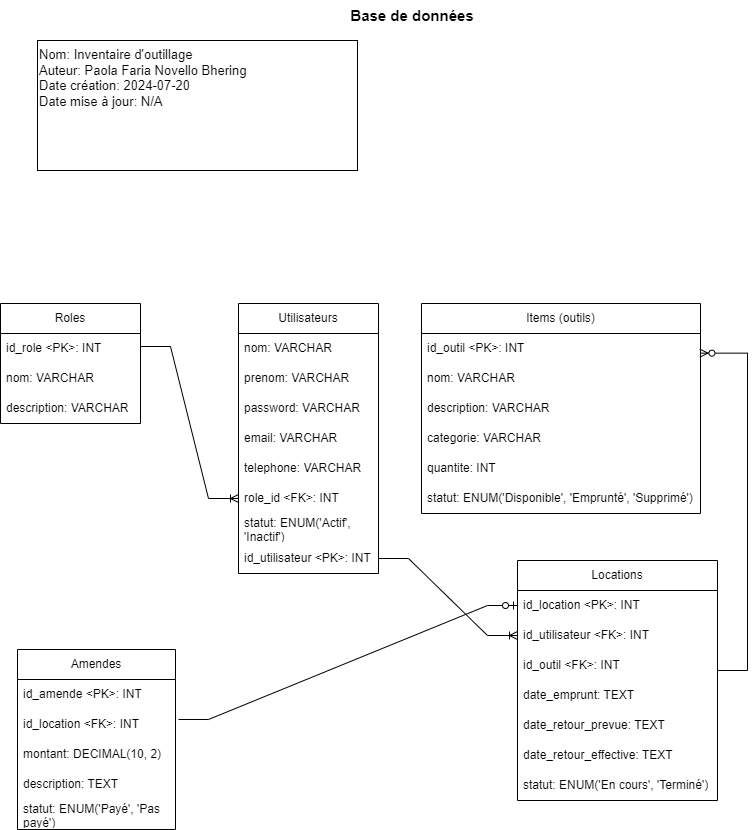

The diagram above was exported from draw.io. Its source (the exported page's mxGraphModel, read from the mxfile embedded in the PNG):
<mxGraphModel dx="2058" dy="820" grid="1" gridSize="10" guides="1" tooltips="1" connect="1" arrows="1" fold="1" page="1" pageScale="1" pageWidth="2339" pageHeight="3300" math="0" shadow="0">
  <root>
    <mxCell id="0" />
    <mxCell id="1" parent="0" />
    <mxCell id="dwD8XqkciGVuNtvJuvMU-1" value="Roles" style="swimlane;fontStyle=0;childLayout=stackLayout;horizontal=1;startSize=30;horizontalStack=0;resizeParent=1;resizeParentMax=0;resizeLast=0;collapsible=1;marginBottom=0;whiteSpace=wrap;html=1;" parent="1" vertex="1">
      <mxGeometry x="3" y="323" width="140" height="120" as="geometry" />
    </mxCell>
    <mxCell id="dwD8XqkciGVuNtvJuvMU-2" value="id_role &amp;lt;PK&amp;gt;: INT" style="text;strokeColor=none;fillColor=none;align=left;verticalAlign=middle;spacingLeft=4;spacingRight=4;overflow=hidden;points=[[0,0.5],[1,0.5]];portConstraint=eastwest;rotatable=0;whiteSpace=wrap;html=1;" parent="dwD8XqkciGVuNtvJuvMU-1" vertex="1">
      <mxGeometry y="30" width="140" height="30" as="geometry" />
    </mxCell>
    <mxCell id="dwD8XqkciGVuNtvJuvMU-3" value="nom: VARCHAR" style="text;strokeColor=none;fillColor=none;align=left;verticalAlign=middle;spacingLeft=4;spacingRight=4;overflow=hidden;points=[[0,0.5],[1,0.5]];portConstraint=eastwest;rotatable=0;whiteSpace=wrap;html=1;" parent="dwD8XqkciGVuNtvJuvMU-1" vertex="1">
      <mxGeometry y="60" width="140" height="30" as="geometry" />
    </mxCell>
    <mxCell id="dwD8XqkciGVuNtvJuvMU-4" value="description: VARCHAR" style="text;strokeColor=none;fillColor=none;align=left;verticalAlign=middle;spacingLeft=4;spacingRight=4;overflow=hidden;points=[[0,0.5],[1,0.5]];portConstraint=eastwest;rotatable=0;whiteSpace=wrap;html=1;" parent="dwD8XqkciGVuNtvJuvMU-1" vertex="1">
      <mxGeometry y="90" width="140" height="30" as="geometry" />
    </mxCell>
    <mxCell id="dwD8XqkciGVuNtvJuvMU-6" value="Utilisateurs" style="swimlane;fontStyle=0;childLayout=stackLayout;horizontal=1;startSize=30;horizontalStack=0;resizeParent=1;resizeParentMax=0;resizeLast=0;collapsible=1;marginBottom=0;whiteSpace=wrap;html=1;" parent="1" vertex="1">
      <mxGeometry x="241" y="323" width="140" height="270" as="geometry" />
    </mxCell>
    <mxCell id="dwD8XqkciGVuNtvJuvMU-8" value="nom: VARCHAR" style="text;strokeColor=none;fillColor=none;align=left;verticalAlign=middle;spacingLeft=4;spacingRight=4;overflow=hidden;points=[[0,0.5],[1,0.5]];portConstraint=eastwest;rotatable=0;whiteSpace=wrap;html=1;" parent="dwD8XqkciGVuNtvJuvMU-6" vertex="1">
      <mxGeometry y="30" width="140" height="30" as="geometry" />
    </mxCell>
    <mxCell id="dwD8XqkciGVuNtvJuvMU-9" value="prenom: VARCHAR" style="text;strokeColor=none;fillColor=none;align=left;verticalAlign=middle;spacingLeft=4;spacingRight=4;overflow=hidden;points=[[0,0.5],[1,0.5]];portConstraint=eastwest;rotatable=0;whiteSpace=wrap;html=1;" parent="dwD8XqkciGVuNtvJuvMU-6" vertex="1">
      <mxGeometry y="60" width="140" height="30" as="geometry" />
    </mxCell>
    <mxCell id="dwD8XqkciGVuNtvJuvMU-11" value="password: VARCHAR" style="text;strokeColor=none;fillColor=none;align=left;verticalAlign=middle;spacingLeft=4;spacingRight=4;overflow=hidden;points=[[0,0.5],[1,0.5]];portConstraint=eastwest;rotatable=0;whiteSpace=wrap;html=1;" parent="dwD8XqkciGVuNtvJuvMU-6" vertex="1">
      <mxGeometry y="90" width="140" height="30" as="geometry" />
    </mxCell>
    <mxCell id="dwD8XqkciGVuNtvJuvMU-27" value="email: VARCHAR" style="text;strokeColor=none;fillColor=none;align=left;verticalAlign=middle;spacingLeft=4;spacingRight=4;overflow=hidden;points=[[0,0.5],[1,0.5]];portConstraint=eastwest;rotatable=0;whiteSpace=wrap;html=1;" parent="dwD8XqkciGVuNtvJuvMU-6" vertex="1">
      <mxGeometry y="120" width="140" height="30" as="geometry" />
    </mxCell>
    <mxCell id="dwD8XqkciGVuNtvJuvMU-28" value="telephone: VARCHAR" style="text;strokeColor=none;fillColor=none;align=left;verticalAlign=middle;spacingLeft=4;spacingRight=4;overflow=hidden;points=[[0,0.5],[1,0.5]];portConstraint=eastwest;rotatable=0;whiteSpace=wrap;html=1;" parent="dwD8XqkciGVuNtvJuvMU-6" vertex="1">
      <mxGeometry y="150" width="140" height="30" as="geometry" />
    </mxCell>
    <mxCell id="dwD8XqkciGVuNtvJuvMU-12" value="role_id &amp;lt;FK&amp;gt;: INT" style="text;strokeColor=none;fillColor=none;align=left;verticalAlign=middle;spacingLeft=4;spacingRight=4;overflow=hidden;points=[[0,0.5],[1,0.5]];portConstraint=eastwest;rotatable=0;whiteSpace=wrap;html=1;" parent="dwD8XqkciGVuNtvJuvMU-6" vertex="1">
      <mxGeometry y="180" width="140" height="30" as="geometry" />
    </mxCell>
    <mxCell id="dwD8XqkciGVuNtvJuvMU-58" value="statut: ENUM('Actif', 'Inactif')" style="text;strokeColor=none;fillColor=none;align=left;verticalAlign=middle;spacingLeft=4;spacingRight=4;overflow=hidden;points=[[0,0.5],[1,0.5]];portConstraint=eastwest;rotatable=0;whiteSpace=wrap;html=1;" parent="dwD8XqkciGVuNtvJuvMU-6" vertex="1">
      <mxGeometry y="210" width="140" height="30" as="geometry" />
    </mxCell>
    <mxCell id="dwD8XqkciGVuNtvJuvMU-7" value="id_utilisateur &amp;lt;PK&amp;gt;: INT" style="text;strokeColor=none;fillColor=none;align=left;verticalAlign=middle;spacingLeft=4;spacingRight=4;overflow=hidden;points=[[0,0.5],[1,0.5]];portConstraint=eastwest;rotatable=0;whiteSpace=wrap;html=1;" parent="dwD8XqkciGVuNtvJuvMU-6" vertex="1">
      <mxGeometry y="240" width="140" height="30" as="geometry" />
    </mxCell>
    <mxCell id="dwD8XqkciGVuNtvJuvMU-13" value="Nom: Inventaire d'outillage&lt;br&gt;Auteur: Paola Faria Novello Bhering&amp;nbsp;&lt;br&gt;Date création: 2024-07-20&lt;br&gt;Date mise à jour: N/A" style="rounded=0;whiteSpace=wrap;html=1;align=left;verticalAlign=top;fontSize=13;spacingBottom=0;" parent="1" vertex="1">
      <mxGeometry x="40" y="60" width="320" height="130" as="geometry" />
    </mxCell>
    <mxCell id="dwD8XqkciGVuNtvJuvMU-14" value="Base de données" style="text;strokeColor=none;align=center;fillColor=none;html=1;verticalAlign=middle;whiteSpace=wrap;rounded=0;fontStyle=1;fontSize=15;" parent="1" vertex="1">
      <mxGeometry x="260" y="20" width="310" height="30" as="geometry" />
    </mxCell>
    <mxCell id="dwD8XqkciGVuNtvJuvMU-15" value="Items (outils)" style="swimlane;fontStyle=0;childLayout=stackLayout;horizontal=1;startSize=30;horizontalStack=0;resizeParent=1;resizeParentMax=0;resizeLast=0;collapsible=1;marginBottom=0;whiteSpace=wrap;html=1;" parent="1" vertex="1">
      <mxGeometry x="424" y="323" width="279" height="210" as="geometry" />
    </mxCell>
    <mxCell id="dwD8XqkciGVuNtvJuvMU-16" value="id_outil &amp;lt;PK&amp;gt;: INT" style="text;strokeColor=none;fillColor=none;align=left;verticalAlign=middle;spacingLeft=4;spacingRight=4;overflow=hidden;points=[[0,0.5],[1,0.5]];portConstraint=eastwest;rotatable=0;whiteSpace=wrap;html=1;" parent="dwD8XqkciGVuNtvJuvMU-15" vertex="1">
      <mxGeometry y="30" width="279" height="30" as="geometry" />
    </mxCell>
    <mxCell id="dwD8XqkciGVuNtvJuvMU-17" value="nom: VARCHAR" style="text;strokeColor=none;fillColor=none;align=left;verticalAlign=middle;spacingLeft=4;spacingRight=4;overflow=hidden;points=[[0,0.5],[1,0.5]];portConstraint=eastwest;rotatable=0;whiteSpace=wrap;html=1;" parent="dwD8XqkciGVuNtvJuvMU-15" vertex="1">
      <mxGeometry y="60" width="279" height="30" as="geometry" />
    </mxCell>
    <mxCell id="dwD8XqkciGVuNtvJuvMU-18" value="description: VARCHAR" style="text;strokeColor=none;fillColor=none;align=left;verticalAlign=middle;spacingLeft=4;spacingRight=4;overflow=hidden;points=[[0,0.5],[1,0.5]];portConstraint=eastwest;rotatable=0;whiteSpace=wrap;html=1;" parent="dwD8XqkciGVuNtvJuvMU-15" vertex="1">
      <mxGeometry y="90" width="279" height="30" as="geometry" />
    </mxCell>
    <mxCell id="AtaY5h_QZOFM_C8Indqi-1" value="categorie: VARCHAR" style="text;strokeColor=none;fillColor=none;align=left;verticalAlign=middle;spacingLeft=4;spacingRight=4;overflow=hidden;points=[[0,0.5],[1,0.5]];portConstraint=eastwest;rotatable=0;whiteSpace=wrap;html=1;" parent="dwD8XqkciGVuNtvJuvMU-15" vertex="1">
      <mxGeometry y="120" width="279" height="30" as="geometry" />
    </mxCell>
    <mxCell id="dwD8XqkciGVuNtvJuvMU-19" value="quantite: INT" style="text;strokeColor=none;fillColor=none;align=left;verticalAlign=middle;spacingLeft=4;spacingRight=4;overflow=hidden;points=[[0,0.5],[1,0.5]];portConstraint=eastwest;rotatable=0;whiteSpace=wrap;html=1;" parent="dwD8XqkciGVuNtvJuvMU-15" vertex="1">
      <mxGeometry y="150" width="279" height="30" as="geometry" />
    </mxCell>
    <mxCell id="dwD8XqkciGVuNtvJuvMU-33" value="statut: ENUM('Disponible', 'Emprunté', 'Supprimé')" style="text;strokeColor=none;fillColor=none;align=left;verticalAlign=middle;spacingLeft=4;spacingRight=4;overflow=hidden;points=[[0,0.5],[1,0.5]];portConstraint=eastwest;rotatable=0;whiteSpace=wrap;html=1;" parent="dwD8XqkciGVuNtvJuvMU-15" vertex="1">
      <mxGeometry y="180" width="279" height="30" as="geometry" />
    </mxCell>
    <mxCell id="dwD8XqkciGVuNtvJuvMU-29" value="Locations" style="swimlane;fontStyle=0;childLayout=stackLayout;horizontal=1;startSize=30;horizontalStack=0;resizeParent=1;resizeParentMax=0;resizeLast=0;collapsible=1;marginBottom=0;whiteSpace=wrap;html=1;" parent="1" vertex="1">
      <mxGeometry x="520" y="580" width="200" height="240" as="geometry" />
    </mxCell>
    <mxCell id="dwD8XqkciGVuNtvJuvMU-30" value="id_location &amp;lt;PK&amp;gt;: INT" style="text;strokeColor=none;fillColor=none;align=left;verticalAlign=middle;spacingLeft=4;spacingRight=4;overflow=hidden;points=[[0,0.5],[1,0.5]];portConstraint=eastwest;rotatable=0;whiteSpace=wrap;html=1;" parent="dwD8XqkciGVuNtvJuvMU-29" vertex="1">
      <mxGeometry y="30" width="200" height="30" as="geometry" />
    </mxCell>
    <mxCell id="dwD8XqkciGVuNtvJuvMU-34" value="id_utilisateur &amp;lt;FK&amp;gt;: INT" style="text;strokeColor=none;fillColor=none;align=left;verticalAlign=middle;spacingLeft=4;spacingRight=4;overflow=hidden;points=[[0,0.5],[1,0.5]];portConstraint=eastwest;rotatable=0;whiteSpace=wrap;html=1;" parent="dwD8XqkciGVuNtvJuvMU-29" vertex="1">
      <mxGeometry y="60" width="200" height="30" as="geometry" />
    </mxCell>
    <mxCell id="dwD8XqkciGVuNtvJuvMU-35" value="id_outil &amp;lt;FK&amp;gt;: INT" style="text;strokeColor=none;fillColor=none;align=left;verticalAlign=middle;spacingLeft=4;spacingRight=4;overflow=hidden;points=[[0,0.5],[1,0.5]];portConstraint=eastwest;rotatable=0;whiteSpace=wrap;html=1;" parent="dwD8XqkciGVuNtvJuvMU-29" vertex="1">
      <mxGeometry y="90" width="200" height="30" as="geometry" />
    </mxCell>
    <mxCell id="dwD8XqkciGVuNtvJuvMU-36" value="date_emprunt: TEXT" style="text;strokeColor=none;fillColor=none;align=left;verticalAlign=middle;spacingLeft=4;spacingRight=4;overflow=hidden;points=[[0,0.5],[1,0.5]];portConstraint=eastwest;rotatable=0;whiteSpace=wrap;html=1;" parent="dwD8XqkciGVuNtvJuvMU-29" vertex="1">
      <mxGeometry y="120" width="200" height="30" as="geometry" />
    </mxCell>
    <mxCell id="dwD8XqkciGVuNtvJuvMU-38" value="date_retour_prevue: TEXT" style="text;strokeColor=none;fillColor=none;align=left;verticalAlign=middle;spacingLeft=4;spacingRight=4;overflow=hidden;points=[[0,0.5],[1,0.5]];portConstraint=eastwest;rotatable=0;whiteSpace=wrap;html=1;" parent="dwD8XqkciGVuNtvJuvMU-29" vertex="1">
      <mxGeometry y="150" width="200" height="30" as="geometry" />
    </mxCell>
    <mxCell id="dwD8XqkciGVuNtvJuvMU-39" value="date_retour_effective: TEXT" style="text;strokeColor=none;fillColor=none;align=left;verticalAlign=middle;spacingLeft=4;spacingRight=4;overflow=hidden;points=[[0,0.5],[1,0.5]];portConstraint=eastwest;rotatable=0;whiteSpace=wrap;html=1;" parent="dwD8XqkciGVuNtvJuvMU-29" vertex="1">
      <mxGeometry y="180" width="200" height="30" as="geometry" />
    </mxCell>
    <mxCell id="dwD8XqkciGVuNtvJuvMU-31" value="statut: ENUM('En cours', 'Terminé')" style="text;strokeColor=none;fillColor=none;align=left;verticalAlign=middle;spacingLeft=4;spacingRight=4;overflow=hidden;points=[[0,0.5],[1,0.5]];portConstraint=eastwest;rotatable=0;whiteSpace=wrap;html=1;" parent="dwD8XqkciGVuNtvJuvMU-29" vertex="1">
      <mxGeometry y="210" width="200" height="30" as="geometry" />
    </mxCell>
    <mxCell id="dwD8XqkciGVuNtvJuvMU-40" value="Amendes" style="swimlane;fontStyle=0;childLayout=stackLayout;horizontal=1;startSize=30;horizontalStack=0;resizeParent=1;resizeParentMax=0;resizeLast=0;collapsible=1;marginBottom=0;whiteSpace=wrap;html=1;" parent="1" vertex="1">
      <mxGeometry x="20" y="669" width="158" height="180" as="geometry" />
    </mxCell>
    <mxCell id="dwD8XqkciGVuNtvJuvMU-41" value="id_amende &amp;lt;PK&amp;gt;: INT" style="text;strokeColor=none;fillColor=none;align=left;verticalAlign=middle;spacingLeft=4;spacingRight=4;overflow=hidden;points=[[0,0.5],[1,0.5]];portConstraint=eastwest;rotatable=0;whiteSpace=wrap;html=1;" parent="dwD8XqkciGVuNtvJuvMU-40" vertex="1">
      <mxGeometry y="30" width="158" height="30" as="geometry" />
    </mxCell>
    <mxCell id="dwD8XqkciGVuNtvJuvMU-60" value="id_location &amp;lt;FK&amp;gt;: INT" style="text;strokeColor=none;fillColor=none;align=left;verticalAlign=middle;spacingLeft=4;spacingRight=4;overflow=hidden;points=[[0,0.5],[1,0.5]];portConstraint=eastwest;rotatable=0;whiteSpace=wrap;html=1;" parent="dwD8XqkciGVuNtvJuvMU-40" vertex="1">
      <mxGeometry y="60" width="158" height="30" as="geometry" />
    </mxCell>
    <mxCell id="dwD8XqkciGVuNtvJuvMU-42" value="montant:&amp;nbsp;DECIMAL(10, 2)" style="text;strokeColor=none;fillColor=none;align=left;verticalAlign=middle;spacingLeft=4;spacingRight=4;overflow=hidden;points=[[0,0.5],[1,0.5]];portConstraint=eastwest;rotatable=0;whiteSpace=wrap;html=1;" parent="dwD8XqkciGVuNtvJuvMU-40" vertex="1">
      <mxGeometry y="90" width="158" height="30" as="geometry" />
    </mxCell>
    <mxCell id="dwD8XqkciGVuNtvJuvMU-43" value="description: TEXT" style="text;strokeColor=none;fillColor=none;align=left;verticalAlign=middle;spacingLeft=4;spacingRight=4;overflow=hidden;points=[[0,0.5],[1,0.5]];portConstraint=eastwest;rotatable=0;whiteSpace=wrap;html=1;" parent="dwD8XqkciGVuNtvJuvMU-40" vertex="1">
      <mxGeometry y="120" width="158" height="30" as="geometry" />
    </mxCell>
    <mxCell id="dwD8XqkciGVuNtvJuvMU-59" value="statut: ENUM('Payé', 'Pas payé')" style="text;strokeColor=none;fillColor=none;align=left;verticalAlign=middle;spacingLeft=4;spacingRight=4;overflow=hidden;points=[[0,0.5],[1,0.5]];portConstraint=eastwest;rotatable=0;whiteSpace=wrap;html=1;" parent="dwD8XqkciGVuNtvJuvMU-40" vertex="1">
      <mxGeometry y="150" width="158" height="30" as="geometry" />
    </mxCell>
    <mxCell id="dwD8XqkciGVuNtvJuvMU-62" value="" style="edgeStyle=entityRelationEdgeStyle;fontSize=12;html=1;endArrow=ERoneToMany;rounded=0;exitX=1;exitY=0.5;exitDx=0;exitDy=0;entryX=0;entryY=0.5;entryDx=0;entryDy=0;" parent="1" source="dwD8XqkciGVuNtvJuvMU-7" target="dwD8XqkciGVuNtvJuvMU-34" edge="1">
      <mxGeometry width="100" height="100" relative="1" as="geometry">
        <mxPoint x="521" y="651" as="sourcePoint" />
        <mxPoint x="621" y="551" as="targetPoint" />
      </mxGeometry>
    </mxCell>
    <mxCell id="dwD8XqkciGVuNtvJuvMU-63" value="" style="edgeStyle=entityRelationEdgeStyle;fontSize=12;html=1;endArrow=ERoneToMany;rounded=0;exitX=1;exitY=0.5;exitDx=0;exitDy=0;entryX=0;entryY=0.5;entryDx=0;entryDy=0;" parent="1" target="dwD8XqkciGVuNtvJuvMU-12" edge="1">
      <mxGeometry width="100" height="100" relative="1" as="geometry">
        <mxPoint x="143" y="366" as="sourcePoint" />
        <mxPoint x="211" y="545" as="targetPoint" />
      </mxGeometry>
    </mxCell>
    <mxCell id="dwD8XqkciGVuNtvJuvMU-65" value="" style="edgeStyle=entityRelationEdgeStyle;fontSize=12;html=1;endArrow=ERzeroToOne;endFill=1;rounded=0;entryX=0;entryY=0.5;entryDx=0;entryDy=0;exitX=1.019;exitY=0.333;exitDx=0;exitDy=0;exitPerimeter=0;" parent="1" source="dwD8XqkciGVuNtvJuvMU-60" target="dwD8XqkciGVuNtvJuvMU-30" edge="1">
      <mxGeometry width="100" height="100" relative="1" as="geometry">
        <mxPoint x="521" y="651" as="sourcePoint" />
        <mxPoint x="621" y="551" as="targetPoint" />
      </mxGeometry>
    </mxCell>
    <mxCell id="dwD8XqkciGVuNtvJuvMU-69" value="" style="edgeStyle=entityRelationEdgeStyle;fontSize=12;html=1;endArrow=ERzeroToMany;endFill=1;rounded=0;entryX=0.998;entryY=0.655;entryDx=0;entryDy=0;entryPerimeter=0;" parent="1" target="dwD8XqkciGVuNtvJuvMU-16" edge="1">
      <mxGeometry width="100" height="100" relative="1" as="geometry">
        <mxPoint x="720" y="690" as="sourcePoint" />
        <mxPoint x="790" y="370" as="targetPoint" />
        <Array as="points">
          <mxPoint x="751" y="650" />
          <mxPoint x="780" y="566" />
          <mxPoint x="758" y="535" />
        </Array>
      </mxGeometry>
    </mxCell>
  </root>
</mxGraphModel>